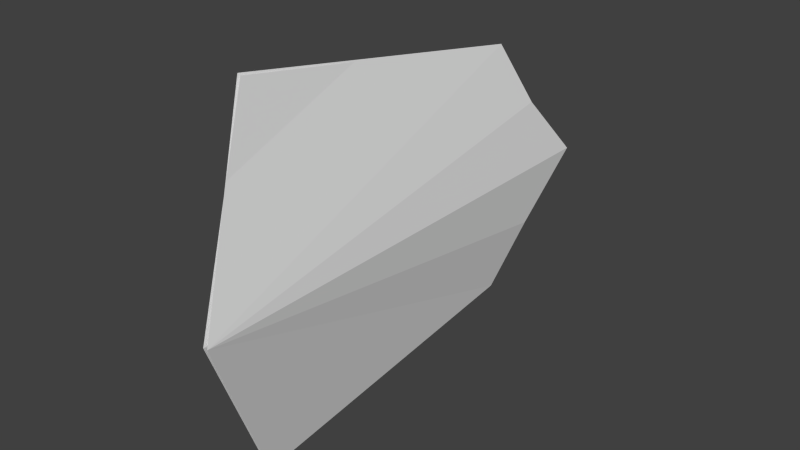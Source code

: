 # Source: shield_sassal.blend  (saved by Blender 2.69.0; exported with 4.5.12 LTS)
import bpy
from mathutils import Matrix  # noqa: F401  (used for matrix-valued properties, if any)

bpy.ops.wm.read_factory_settings(use_empty=True)
scene = bpy.context.scene
scene.name = 'Scene'

# ---- collections
col_collection_1 = bpy.data.collections.new('Collection 1'); scene.collection.children.link(col_collection_1)

# ---- world
world_world = bpy.data.worlds.new('World'); scene.world = world_world
world_world.color = (0.05088, 0.05088, 0.05088)
world_world.use_sun_shadow = False
world_world.sun_shadow_jitter_overblur = 0.0
world_world.cycles.sampling_method = 'MANUAL'
world_world.cycles.sample_map_resolution = 256

# ---- meshes
me_mesh_it207_dmspritedef = bpy.data.meshes.new('MESH_IT207_DMSPRITEDEF')
me_mesh_it207_dmspritedef.from_pydata([(0.14, -0.01529, 1.227), (-0.1156, 1.117, 0.7013), (0.000444, 0.7979, -1.238), (0.08882, 0.395, -1.461), (0.14, -0.01529, -1.832), (0.08882, -0.4256, -1.461), (0.000444, -0.8285, -1.238), (-0.07158, -1.147, 0.7013), (0.1132, -0.01529, 1.227), (0.1132, -0.01529, -1.832), (0.0638, 0.3869, -1.461), (-0.02458, 0.7888, -1.238), (-0.0966, 1.108, 0.7013), (-0.0966, -1.138, 0.7013), (-0.02458, -0.8194, -1.238), (0.0638, -0.4175, -1.461)], [], [(0, 1, 2), (0, 2, 3), (0, 3, 4), (0, 4, 5), (0, 5, 6), (0, 6, 7), (8, 9, 10), (8, 10, 11), (8, 11, 12), (8, 13, 14), (8, 14, 15), (8, 15, 9)])
_uv = me_mesh_it207_dmspritedef.uv_layers.new(name='UVMap')
_uv.uv.foreach_set('vector', [0.4961, 1.004, 0.8945, 0.832, 0.7812, 0.1914, 0.4961, 1.004, 0.7812, 0.1914, 0.6406, 0.1172, 0.4961, 1.004, 0.6406, 0.1172, 0.4961, -0.003906, 0.4961, 1.004, 0.4961, -0.003906, 0.3516, 0.1172, 0.4961, 1.004, 0.3516, 0.1172, 0.2109, 0.1914, 0.4961, 1.004, 0.2109, 0.1914, 0.09766, 0.832, 0.5, 1.191, 0.5, -0.1914, 0.6797, -0.02344, 0.5, 1.191, 0.6797, -0.02344, 0.8555, 0.07812, 0.5, 1.191, 0.8555, 0.07812, 1.0, 0.9531, 0.5, 1.191, 0.0, 0.9531, 0.1445, 0.07812, 0.5, 1.191, 0.1445, 0.07812, 0.3203, -0.02344, 0.5, 1.191, 0.3203, -0.02344, 0.5, -0.1914])
me_mesh_it207_dmspritedef.use_remesh_preserve_volume = False
me_mesh_it207_dmspritedef.use_remesh_preserve_attributes = False
me_mesh_it207_dmspritedef.use_mirror_vertex_groups = False
me_mesh_it207_dmspritedef.update()

# ---- objects
ob_mesh_it207_dmspritedef = bpy.data.objects.new('MESH_IT207_DMSPRITEDEF', me_mesh_it207_dmspritedef)

# ---- transforms, parenting, visibility, modifiers, constraints
ob_mesh_it207_dmspritedef.location = (0.0, 0.0, 0.0)
ob_mesh_it207_dmspritedef.rotation_euler = (1.571, -0.0, 0.0)
ob_mesh_it207_dmspritedef.lineart.crease_threshold = 0.0

# ---- collection membership
col_collection_1.objects.link(ob_mesh_it207_dmspritedef)

# ---- scene / render settings (as saved in the file)
scene.frame_start = 1; scene.frame_end = 250; scene.frame_set(29)
scene.render.engine = 'BLENDER_EEVEE_NEXT'
scene.render.image_settings.color_mode = 'RGB'
scene.render.image_settings.compression = 90
scene.render.resolution_percentage = 50
scene.render.dither_intensity = 0.0
scene.cycles.use_denoising = False
scene.cycles.samples = 10
scene.cycles.sampling_pattern = 'TABULATED_SOBOL'
scene.cycles.light_sampling_threshold = 0.0
scene.cycles.use_adaptive_sampling = False
scene.cycles.use_light_tree = False
scene.cycles.blur_glossy = 0.0
scene.cycles.volume_bounces = 1
scene.cycles.pixel_filter_type = 'GAUSSIAN'
scene.cycles.sample_clamp_indirect = 0.0
scene.view_settings.view_transform = 'Standard'
bpy.context.view_layer.update()

# ---- added for rendering (the .blend has no active camera and no usable light): camera, sun
cam_auto = bpy.data.cameras.new('AutoCamera')
cam_auto.lens = 50.0
cam_auto.sensor_width = 36.0
cam_auto.clip_end = 1000.0
ob_auto_camera = bpy.data.objects.new('AutoCamera', cam_auto)
scene.collection.objects.link(ob_auto_camera)
ob_auto_camera.location = (3.54126, -3.93208, 2.80799)
ob_auto_camera.rotation_euler = (1.09748, -7.21219e-08, 0.694738)
scene.camera = ob_auto_camera
light_auto_sun = bpy.data.lights.new('AutoSun', 'SUN')
light_auto_sun.energy = 3.0
light_auto_sun.angle = 0.0523599
ob_auto_sun = bpy.data.objects.new('AutoSun', light_auto_sun)
scene.collection.objects.link(ob_auto_sun)
ob_auto_sun.rotation_euler = (0.872665, 0.174533, 0.523599)
bpy.context.view_layer.update()
